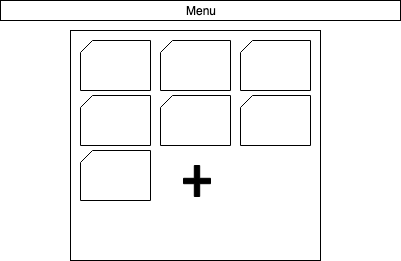

The diagram above was exported from draw.io. Its source (the exported page's mxGraphModel, read from the mxfile embedded in the PNG):
<mxGraphModel dx="1158" dy="717" grid="1" gridSize="10" guides="1" tooltips="1" connect="1" arrows="1" fold="1" page="1" pageScale="1" pageWidth="827" pageHeight="1169" math="0" shadow="0">
  <root>
    <mxCell id="0" />
    <mxCell id="1" parent="0" />
    <mxCell id="tj-wcqe2lj3IIjz-R5IZ-1" value="Menu" style="rounded=0;whiteSpace=wrap;html=1;" vertex="1" parent="1">
      <mxGeometry x="200" y="40" width="400" height="20" as="geometry" />
    </mxCell>
    <mxCell id="tj-wcqe2lj3IIjz-R5IZ-2" value="" style="rounded=0;whiteSpace=wrap;html=1;" vertex="1" parent="1">
      <mxGeometry x="270" y="70" width="250" height="230" as="geometry" />
    </mxCell>
    <mxCell id="tj-wcqe2lj3IIjz-R5IZ-16" value="" style="shape=cross;whiteSpace=wrap;html=1;fillColor=#000000;" vertex="1" parent="1">
      <mxGeometry x="383" y="205" width="27" height="31" as="geometry" />
    </mxCell>
    <mxCell id="tj-wcqe2lj3IIjz-R5IZ-21" value="" style="shape=card;whiteSpace=wrap;html=1;fillColor=#FFFFFF;size=12;" vertex="1" parent="1">
      <mxGeometry x="280" y="80" width="70" height="50" as="geometry" />
    </mxCell>
    <mxCell id="tj-wcqe2lj3IIjz-R5IZ-24" value="" style="shape=card;whiteSpace=wrap;html=1;fillColor=#FFFFFF;size=12;" vertex="1" parent="1">
      <mxGeometry x="360" y="80" width="70" height="50" as="geometry" />
    </mxCell>
    <mxCell id="tj-wcqe2lj3IIjz-R5IZ-25" value="" style="shape=card;whiteSpace=wrap;html=1;fillColor=#FFFFFF;size=12;" vertex="1" parent="1">
      <mxGeometry x="440" y="80" width="70" height="50" as="geometry" />
    </mxCell>
    <mxCell id="tj-wcqe2lj3IIjz-R5IZ-26" value="" style="shape=card;whiteSpace=wrap;html=1;fillColor=#FFFFFF;size=12;" vertex="1" parent="1">
      <mxGeometry x="280" y="135" width="70" height="50" as="geometry" />
    </mxCell>
    <mxCell id="tj-wcqe2lj3IIjz-R5IZ-27" value="" style="shape=card;whiteSpace=wrap;html=1;fillColor=#FFFFFF;size=12;" vertex="1" parent="1">
      <mxGeometry x="360" y="135" width="70" height="50" as="geometry" />
    </mxCell>
    <mxCell id="tj-wcqe2lj3IIjz-R5IZ-28" value="" style="shape=card;whiteSpace=wrap;html=1;fillColor=#FFFFFF;size=12;" vertex="1" parent="1">
      <mxGeometry x="440" y="135" width="70" height="50" as="geometry" />
    </mxCell>
    <mxCell id="tj-wcqe2lj3IIjz-R5IZ-29" value="" style="shape=card;whiteSpace=wrap;html=1;fillColor=#FFFFFF;size=12;" vertex="1" parent="1">
      <mxGeometry x="280" y="190" width="70" height="50" as="geometry" />
    </mxCell>
  </root>
</mxGraphModel>